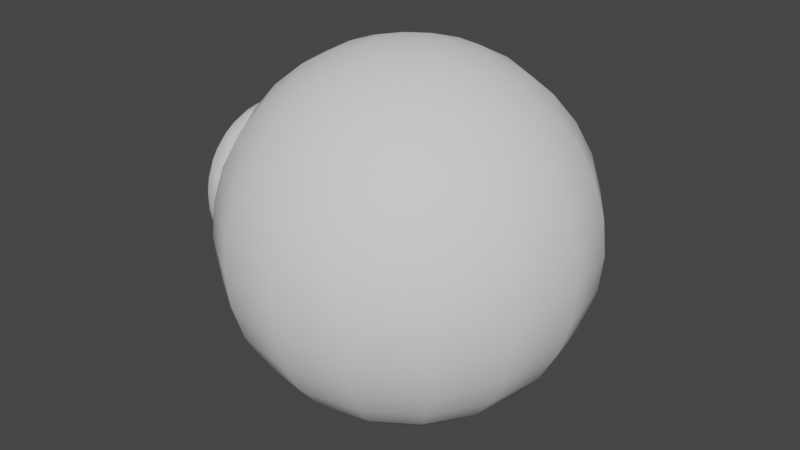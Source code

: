 # Source: Sphere.blend  (saved by Blender 2.80.37; exported with 4.5.12 LTS)
import bpy
from mathutils import Matrix  # noqa: F401  (used for matrix-valued properties, if any)

bpy.ops.wm.read_factory_settings(use_empty=True)
scene = bpy.context.scene
scene.name = 'Scene'

# ---- collections
col_collection = bpy.data.collections.new('Collection'); scene.collection.children.link(col_collection)

# ---- world
world_world = bpy.data.worlds.new('World'); scene.world = world_world
world_world.color = (0.05088, 0.05088, 0.05088)
world_world.use_sun_shadow = False
world_world.sun_shadow_jitter_overblur = 0.0

# ---- meshes
me_sphere_001 = bpy.data.meshes.new('Sphere.001')
me_sphere_001.from_pydata([(0.1951, 2.326e-09, 0.9808), (0.7071, 8.432e-09, 0.7071), (0.8315, 9.915e-09, 0.5556), (0.9239, 1.102e-08, 0.3827), (0.9808, 1.17e-08, 0.1951), (1.0, 1.192e-08, 7.55e-08), (0.9808, 1.17e-08, -0.1951), (0.9239, 1.102e-08, -0.3827), (0.8315, 9.915e-09, -0.5556), (0.7071, 8.432e-09, -0.7071), (0.5556, 6.625e-09, -0.8315), (0.3827, 4.563e-09, -0.9239), (0.1951, 2.326e-09, -0.9808), (0.1802, -0.07466, 0.9808), (0.3536, -0.1464, 0.9239), (0.5133, -0.2126, 0.8315), (0.6533, -0.2706, 0.7071), (0.7682, -0.3182, 0.5556), (0.8536, -0.3536, 0.3827), (0.9061, -0.3753, 0.1951), (0.9239, -0.3827, 7.55e-08), (0.9061, -0.3753, -0.1951), (0.8536, -0.3536, -0.3827), (0.7682, -0.3182, -0.5556), (0.6533, -0.2706, -0.7071), (0.5133, -0.2126, -0.8315), (0.3536, -0.1464, -0.9239), (0.1802, -0.07466, -0.9808), (0.1379, -0.1379, 0.9808), (0.2706, -0.2706, 0.9239), (0.3928, -0.3928, 0.8315), (0.5, -0.5, 0.7071), (0.5879, -0.5879, 0.5556), (0.6533, -0.6533, 0.3827), (0.6935, -0.6935, 0.1951), (0.7071, -0.7071, 7.55e-08), (0.6935, -0.6935, -0.1951), (0.6533, -0.6533, -0.3827), (0.5879, -0.5879, -0.5556), (0.5, -0.5, -0.7071), (0.3928, -0.3928, -0.8315), (0.2706, -0.2706, -0.9239), (0.1379, -0.1379, -0.9808), (0.07466, -0.1802, 0.9808), (0.1464, -0.3536, 0.9239), (0.2126, -0.5133, 0.8315), (0.2706, -0.6533, 0.7071), (0.3182, -0.7682, 0.5556), (0.3536, -0.8536, 0.3827), (0.3753, -0.9061, 0.1951), (0.3827, -0.9239, 7.55e-08), (0.3753, -0.9061, -0.1951), (0.3536, -0.8536, -0.3827), (0.3182, -0.7682, -0.5556), (0.2706, -0.6533, -0.7071), (0.2126, -0.5133, -0.8315), (0.1464, -0.3536, -0.9239), (0.07466, -0.1802, -0.9808), (-3.429e-07, -0.1951, 0.9808), (-3.779e-07, -0.3827, 0.9239), (-3.758e-07, -0.5556, 0.8315), (-3.889e-07, -0.7071, 0.7071), (-4.023e-07, -0.8315, 0.5556), (-3.714e-07, -0.9239, 0.3827), (-3.707e-07, -0.9808, 0.1951), (-4.301e-07, -1.0, 7.55e-08), (-3.707e-07, -0.9808, -0.1951), (-4.31e-07, -0.9239, -0.3827), (-4.023e-07, -0.8315, -0.5556), (-3.889e-07, -0.7071, -0.7071), (-3.758e-07, -0.5556, -0.8315), (-3.928e-07, -0.3827, -0.9239), (-3.429e-07, -0.1951, -0.9808), (-0.07466, -0.1802, 0.9808), (-0.1464, -0.3536, 0.9239), (-0.2126, -0.5133, 0.8315), (-0.2706, -0.6533, 0.7071), (-0.3182, -0.7682, 0.5556), (-0.3536, -0.8536, 0.3827), (-0.3753, -0.9061, 0.1951), (-0.3827, -0.9239, 7.55e-08), (-0.3753, -0.9061, -0.1951), (-0.3536, -0.8536, -0.3827), (-0.3182, -0.7682, -0.5556), (-0.2706, -0.6533, -0.7071), (-0.2126, -0.5133, -0.8315), (-0.1464, -0.3536, -0.9239), (-0.07466, -0.1802, -0.9808), (-0.138, -0.1379, 0.9808), (-0.2706, -0.2706, 0.9239), (-0.3928, -0.3928, 0.8315), (-0.5, -0.5, 0.7071), (-0.5879, -0.5879, 0.5556), (-0.6533, -0.6533, 0.3827), (-0.6935, -0.6935, 0.1951), (-0.7071, -0.7071, 7.55e-08), (-0.6935, -0.6935, -0.1951), (-0.6533, -0.6533, -0.3827), (-0.5879, -0.5879, -0.5556), (-0.5, -0.5, -0.7071), (-0.3928, -0.3928, -0.8315), (-0.2706, -0.2706, -0.9239), (-0.138, -0.1379, -0.9808), (-0.1802, -0.07466, 0.9808), (-0.3536, -0.1464, 0.9239), (-0.5133, -0.2126, 0.8315), (-0.6533, -0.2706, 0.7071), (-0.7682, -0.3182, 0.5556), (-0.8536, -0.3536, 0.3827), (-0.9061, -0.3753, 0.1951), (-0.9239, -0.3827, 7.55e-08), (-0.9061, -0.3753, -0.1951), (-0.8536, -0.3536, -0.3827), (-0.7682, -0.3182, -0.5556), (-0.6533, -0.2706, -0.7071), (-0.5133, -0.2126, -0.8315), (-0.3536, -0.1464, -0.9239), (-0.1802, -0.07466, -0.9808), (-0.1951, 6.669e-08, 0.9808), (-0.3827, 1.092e-07, 0.9239), (-0.5556, 1.369e-07, 0.8315), (-0.7071, 7.549e-08, 0.7071), (-0.8315, 2.23e-07, 0.5556), (-0.9239, 1.921e-07, 0.3827), (-0.9808, 1.318e-07, 0.1951), (-1.0, 2.21e-07, 7.55e-08), (-0.9808, 1.318e-07, -0.1951), (-0.9239, 2.517e-07, -0.3827), (-0.8315, 2.23e-07, -0.5556), (-0.7071, 7.549e-08, -0.7071), (-0.5556, 1.518e-07, -0.8315), (-0.3827, 1.688e-07, -0.9239), (-0.1951, 5.179e-08, -0.9808), (-3.258e-07, -3.886e-15, -1.0), (-0.1802, 0.07466, 0.9808), (-0.3536, 0.1464, 0.9239), (-0.5133, 0.2126, 0.8315), (-0.6533, 0.2706, 0.7071), (-0.7682, 0.3182, 0.5556), (-0.8536, 0.3536, 0.3827), (-0.9061, 0.3753, 0.1951), (-0.9239, 0.3827, 7.55e-08), (-0.9061, 0.3753, -0.1951), (-0.8536, 0.3536, -0.3827), (-0.7682, 0.3182, -0.5556), (-0.6533, 0.2706, -0.7071), (-0.5133, 0.2126, -0.8315), (-0.3536, 0.1464, -0.9239), (-0.1802, 0.07466, -0.9808), (-0.138, 0.1379, 0.9808), (-0.2706, 0.2706, 0.9239), (-0.3928, 0.3928, 0.8315), (-0.5, 0.5, 0.7071), (-0.5879, 0.5879, 0.5556), (-0.6533, 0.6533, 0.3827), (-0.6935, 0.6935, 0.1951), (-0.7071, 0.7071, 7.55e-08), (-0.6935, 0.6935, -0.1951), (-0.6533, 0.6533, -0.3827), (-0.5879, 0.5879, -0.5556), (-0.5, 0.5, -0.7071), (-0.3928, 0.3928, -0.8315), (-0.2706, 0.2706, -0.9239), (-0.1379, 0.1379, -0.9808), (-4.505e-07, 3.01e-07, 1.0), (-0.07466, 0.1802, 0.9808), (-0.1464, 0.3536, 0.9239), (-0.2126, 0.5133, 0.8315), (-0.2706, 0.6533, 0.7071), (-0.3182, 0.7682, 0.5556), (-0.3536, 0.8536, 0.3827), (-0.3753, 0.9061, 0.1951), (-0.3827, 0.9239, 7.55e-08), (-0.3753, 0.9061, -0.1951), (-0.3536, 0.8536, -0.3827), (-0.3182, 0.7682, -0.5556), (-0.2706, 0.6533, -0.7071), (-0.2126, 0.5133, -0.8315), (-0.1464, 0.3536, -0.9239), (-0.07466, 0.1802, -0.9808), (-2.432e-07, 0.1951, 0.9808), (-1.784e-07, 0.3827, 0.9239), (-7.613e-08, 0.5556, 0.8315), (-9.284e-08, 0.7071, 0.7071), (8.449e-08, 0.8315, 0.5556), (2.378e-08, 0.9239, 0.3827), (-6.63e-08, 0.9808, 0.1951), (5.268e-08, 1.0, 7.55e-08), (-6.63e-08, 0.9808, -0.1951), (5.359e-08, 0.9239, -0.3827), (8.449e-08, 0.8315, -0.5556), (-9.284e-08, 0.7071, -0.7071), (-7.613e-08, 0.5556, -0.8315), (-1.039e-07, 0.3827, -0.9239), (-2.655e-07, 0.1951, -0.9808), (0.07466, 0.1802, 0.9808), (0.1464, 0.3536, 0.9239), (0.2126, 0.5133, 0.8315), (0.2706, 0.6533, 0.7071), (0.3182, 0.7682, 0.5556), (0.3536, 0.8536, 0.3827), (0.3753, 0.9061, 0.1951), (0.3827, 0.9239, 7.55e-08), (0.3753, 0.9061, -0.1951), (0.3536, 0.8536, -0.3827), (0.3182, 0.7682, -0.5556), (0.2706, 0.6533, -0.7071), (0.2126, 0.5133, -0.8315), (0.1464, 0.3536, -0.9239), (0.07466, 0.1802, -0.9808), (0.1379, 0.1379, 0.9808), (0.2706, 0.2706, 0.9239), (0.3928, 0.3928, 0.8315), (0.5, 0.5, 0.7071), (0.5879, 0.5879, 0.5556), (0.6533, 0.6533, 0.3827), (0.6935, 0.6935, 0.1951), (0.7071, 0.7071, 7.55e-08), (0.6935, 0.6935, -0.1951), (0.6533, 0.6533, -0.3827), (0.5879, 0.5879, -0.5556), (0.5, 0.5, -0.7071), (0.3928, 0.3928, -0.8315), (0.2706, 0.2706, -0.9239), (0.1379, 0.1379, -0.9808), (0.1802, 0.07466, 0.9808), (0.3536, 0.1464, 0.9239), (0.5133, 0.2126, 0.8315), (0.6533, 0.2706, 0.7071), (0.7682, 0.3182, 0.5556), (0.8536, 0.3536, 0.3827), (0.9061, 0.3753, 0.1951), (0.9239, 0.3827, 7.55e-08), (0.9061, 0.3753, -0.1951), (0.8536, 0.3536, -0.3827), (0.7682, 0.3182, -0.5556), (0.6533, 0.2706, -0.7071), (0.5133, 0.2126, -0.8315), (0.3536, 0.1464, -0.9239), (0.1802, 0.07466, -0.9808), (0.3827, -1.499e-07, 0.9239), (0.5556, -3.267e-07, 0.8315), (0.5289, -0.4873, 0.001838), (0.5289, -0.4502, -0.1846), (0.5289, -0.3446, -0.3427), (0.5289, -0.1865, -0.4483), (0.5289, -3.816e-05, -0.4854), (0.5289, 0.1864, -0.4483), (0.5289, 0.3445, -0.3427), (0.5289, 0.4501, -0.1846), (0.5289, 0.4872, 0.001838), (0.5289, 0.4501, 0.1883), (0.5289, 0.3445, 0.3464), (0.5289, 0.1864, 0.452), (0.5289, -3.807e-05, 0.4891), (0.5289, -0.1865, 0.452), (0.5289, -0.3446, 0.3464), (0.5289, -0.4502, 0.1883), (-1.086, -0.4003, 0.05075), (-1.127, -0.324, 0.001838), (-1.086, -0.4003, -0.04708), (-0.9419, -0.4873, 0.001838), (-1.039, -0.4419, 0.05075), (-1.039, -0.4419, -0.04708), (-1.086, -0.3511, -0.1965), (-1.086, -0.3885, -0.1061), (-1.127, -0.2994, -0.1222), (-1.039, -0.3896, -0.2125), (-0.9419, -0.4502, -0.1846), (-1.039, -0.427, -0.1221), (-1.086, -0.2485, -0.3158), (-1.086, -0.3176, -0.2466), (-1.127, -0.2291, -0.2273), (-1.039, -0.2779, -0.3452), (-0.9419, -0.3446, -0.3427), (-1.039, -0.3471, -0.276), (-1.086, -0.108, -0.3867), (-1.086, -0.1984, -0.3492), (-1.127, -0.124, -0.2975), (-1.039, -0.1239, -0.4251), (-0.9419, -0.1865, -0.4483), (-1.039, -0.2143, -0.3877), (-1.086, 0.04888, -0.3984), (-1.086, -0.04895, -0.3984), (-1.127, -3.823e-05, -0.3222), (-1.039, 0.04888, -0.44), (-0.9419, -3.823e-05, -0.4854), (-1.039, -0.04895, -0.44), (-1.086, 0.1983, -0.3492), (-1.086, 0.1079, -0.3867), (-1.127, 0.124, -0.2975), (-1.039, 0.2143, -0.3877), (-0.9419, 0.1864, -0.4483), (-1.039, 0.1239, -0.4251), (-1.086, 0.3176, -0.2466), (-1.086, 0.2484, -0.3158), (-1.127, 0.2291, -0.2273), (-1.039, 0.347, -0.276), (-0.9419, 0.3445, -0.3427), (-1.039, 0.2778, -0.3452), (-1.086, 0.3885, -0.1061), (-1.086, 0.351, -0.1965), (-1.127, 0.2993, -0.1222), (-1.039, 0.4269, -0.1221), (-0.9419, 0.4501, -0.1846), (-1.039, 0.3895, -0.2125), (-1.086, 0.4002, 0.05075), (-1.086, 0.4002, -0.04708), (-1.127, 0.324, 0.001838), (-1.039, 0.4418, 0.05075), (-0.9419, 0.4872, 0.001838), (-1.039, 0.4418, -0.04708), (-1.086, 0.351, 0.2002), (-1.086, 0.3885, 0.1098), (-1.127, 0.2993, 0.1258), (-1.039, 0.3895, 0.2161), (-0.9419, 0.4501, 0.1883), (-1.039, 0.4269, 0.1257), (-1.086, 0.2484, 0.3194), (-1.086, 0.3176, 0.2503), (-1.127, 0.2291, 0.2309), (-1.039, 0.2778, 0.3489), (-0.9419, 0.3445, 0.3464), (-1.039, 0.347, 0.2797), (-1.086, 0.1079, 0.3903), (-1.086, 0.1983, 0.3529), (-1.127, 0.124, 0.3012), (-1.039, 0.1239, 0.4288), (-0.9419, 0.1864, 0.452), (-1.039, 0.2143, 0.3914), (-1.086, -0.04895, 0.4021), (-1.086, 0.04888, 0.4021), (-1.127, -3.834e-05, 0.3258), (-1.039, -0.04895, 0.4437), (-0.9419, -3.826e-05, 0.4891), (-1.039, 0.04888, 0.4437), (-1.086, -0.1984, 0.3529), (-1.086, -0.108, 0.3903), (-1.127, -0.124, 0.3012), (-1.039, -0.2143, 0.3914), (-0.9419, -0.1865, 0.452), (-1.039, -0.1239, 0.4288), (-1.086, -0.3176, 0.2503), (-1.086, -0.2485, 0.3194), (-1.127, -0.2291, 0.2309), (-1.039, -0.3471, 0.2797), (-0.9419, -0.3446, 0.3464), (-1.039, -0.2779, 0.3489), (-1.086, -0.3885, 0.1098), (-1.086, -0.3511, 0.2002), (-1.127, -0.2994, 0.1258), (-1.039, -0.427, 0.1257), (-0.9419, -0.4502, 0.1883), (-1.039, -0.3896, 0.2161)], [], [(3, 2, 17, 18), (11, 10, 25, 26), (4, 3, 18, 19), (12, 11, 26, 27), (5, 4, 19, 20), (0, 164, 13), (133, 12, 27), (6, 5, 20, 21), (240, 0, 13, 14), (7, 6, 21, 22), (241, 240, 14, 15), (8, 7, 22, 23), (1, 241, 15, 16), (9, 8, 23, 24), (2, 1, 16, 17), (10, 9, 24, 25), (17, 16, 31, 32), (25, 24, 39, 40), (18, 17, 32, 33), (26, 25, 40, 41), (19, 18, 33, 34), (27, 26, 41, 42), (20, 19, 34, 35), (13, 164, 28), (133, 27, 42), (21, 20, 35, 36), (14, 13, 28, 29), (22, 21, 36, 37), (15, 14, 29, 30), (23, 22, 37, 38), (16, 15, 30, 31), (24, 23, 38, 39), (36, 35, 50, 51), (29, 28, 43, 44), (37, 36, 51, 52), (30, 29, 44, 45), (38, 37, 52, 53), (31, 30, 45, 46), (39, 38, 53, 54), (32, 31, 46, 47), (40, 39, 54, 55), (33, 32, 47, 48), (41, 40, 55, 56), (34, 33, 48, 49), (42, 41, 56, 57), (35, 34, 49, 50), (28, 164, 43), (133, 42, 57), (55, 54, 69, 70), (48, 47, 62, 63), (56, 55, 70, 71), (49, 48, 63, 64), (57, 56, 71, 72), (50, 49, 64, 65), (43, 164, 58), (133, 57, 72), (51, 50, 65, 66), (44, 43, 58, 59), (52, 51, 66, 67), (45, 44, 59, 60), (53, 52, 67, 68), (46, 45, 60, 61), (54, 53, 68, 69), (47, 46, 61, 62), (59, 58, 73, 74), (67, 66, 81, 82), (60, 59, 74, 75), (68, 67, 82, 83), (61, 60, 75, 76), (69, 68, 83, 84), (62, 61, 76, 77), (70, 69, 84, 85), (63, 62, 77, 78), (71, 70, 85, 86), (64, 63, 78, 79), (72, 71, 86, 87), (65, 64, 79, 80), (58, 164, 73), (133, 72, 87), (66, 65, 80, 81), (78, 77, 92, 93), (86, 85, 100, 101), (79, 78, 93, 94), (87, 86, 101, 102), (80, 79, 94, 95), (73, 164, 88), (133, 87, 102), (81, 80, 95, 96), (74, 73, 88, 89), (82, 81, 96, 97), (75, 74, 89, 90), (83, 82, 97, 98), (76, 75, 90, 91), (84, 83, 98, 99), (77, 76, 91, 92), (85, 84, 99, 100), (97, 96, 111, 112), (90, 89, 104, 105), (98, 97, 112, 113), (91, 90, 105, 106), (99, 98, 113, 114), (92, 91, 106, 107), (100, 99, 114, 115), (93, 92, 107, 108), (101, 100, 115, 116), (94, 93, 108, 109), (102, 101, 116, 117), (95, 94, 109, 110), (88, 164, 103), (133, 102, 117), (96, 95, 110, 111), (89, 88, 103, 104), (116, 115, 130, 131), (109, 108, 123, 124), (117, 116, 131, 132), (110, 109, 124, 125), (103, 164, 118), (133, 117, 132), (111, 110, 125, 126), (104, 103, 118, 119), (112, 111, 126, 127), (105, 104, 119, 120), (113, 112, 127, 128), (106, 105, 120, 121), (114, 113, 128, 129), (107, 106, 121, 122), (115, 114, 129, 130), (108, 107, 122, 123), (128, 127, 143, 144), (121, 120, 136, 137), (129, 128, 144, 145), (122, 121, 137, 138), (130, 129, 145, 146), (123, 122, 138, 139), (131, 130, 146, 147), (124, 123, 139, 140), (132, 131, 147, 148), (125, 124, 140, 141), (118, 164, 134), (133, 132, 148), (126, 125, 141, 142), (119, 118, 134, 135), (127, 126, 142, 143), (120, 119, 135, 136), (148, 147, 162, 163), (141, 140, 155, 156), (134, 164, 149), (133, 148, 163), (142, 141, 156, 157), (135, 134, 149, 150), (143, 142, 157, 158), (136, 135, 150, 151), (144, 143, 158, 159), (137, 136, 151, 152), (145, 144, 159, 160), (138, 137, 152, 153), (146, 145, 160, 161), (139, 138, 153, 154), (147, 146, 161, 162), (140, 139, 154, 155), (152, 151, 167, 168), (160, 159, 175, 176), (153, 152, 168, 169), (161, 160, 176, 177), (154, 153, 169, 170), (162, 161, 177, 178), (155, 154, 170, 171), (163, 162, 178, 179), (156, 155, 171, 172), (149, 164, 165), (133, 163, 179), (157, 156, 172, 173), (150, 149, 165, 166), (158, 157, 173, 174), (151, 150, 166, 167), (159, 158, 174, 175), (172, 171, 186, 187), (165, 164, 180), (133, 179, 194), (173, 172, 187, 188), (166, 165, 180, 181), (174, 173, 188, 189), (167, 166, 181, 182), (175, 174, 189, 190), (168, 167, 182, 183), (176, 175, 190, 191), (169, 168, 183, 184), (177, 176, 191, 192), (170, 169, 184, 185), (178, 177, 192, 193), (171, 170, 185, 186), (179, 178, 193, 194), (191, 190, 205, 206), (184, 183, 198, 199), (192, 191, 206, 207), (185, 184, 199, 200), (193, 192, 207, 208), (186, 185, 200, 201), (194, 193, 208, 209), (187, 186, 201, 202), (180, 164, 195), (133, 194, 209), (188, 187, 202, 203), (181, 180, 195, 196), (189, 188, 203, 204), (182, 181, 196, 197), (190, 189, 204, 205), (183, 182, 197, 198), (195, 164, 210), (133, 209, 224), (203, 202, 217, 218), (196, 195, 210, 211), (204, 203, 218, 219), (197, 196, 211, 212), (205, 204, 219, 220), (198, 197, 212, 213), (206, 205, 220, 221), (199, 198, 213, 214), (207, 206, 221, 222), (200, 199, 214, 215), (208, 207, 222, 223), (201, 200, 215, 216), (209, 208, 223, 224), (202, 201, 216, 217), (214, 213, 228, 229), (222, 221, 236, 237), (215, 214, 229, 230), (223, 222, 237, 238), (216, 215, 230, 231), (224, 223, 238, 239), (217, 216, 231, 232), (210, 164, 225), (133, 224, 239), (218, 217, 232, 233), (211, 210, 225, 226), (219, 218, 233, 234), (212, 211, 226, 227), (220, 219, 234, 235), (213, 212, 227, 228), (221, 220, 235, 236), (233, 232, 5, 6), (226, 225, 0, 240), (234, 233, 6, 7), (227, 226, 240, 241), (235, 234, 7, 8), (228, 227, 241, 1), (236, 235, 8, 9), (229, 228, 1, 2), (237, 236, 9, 10), (230, 229, 2, 3), (238, 237, 10, 11), (231, 230, 3, 4), (239, 238, 11, 12), (232, 231, 4, 5), (225, 164, 0), (133, 239, 12), (275, 267, 264, 271), (287, 279, 276, 283), (293, 285, 282, 289), (299, 291, 288, 295), (305, 297, 294, 301), (311, 303, 300, 307), (317, 309, 306, 313), (323, 315, 312, 319), (329, 321, 318, 325), (335, 327, 324, 331), (341, 333, 330, 337), (347, 339, 336, 343), (353, 345, 342, 349), (257, 352, 261, 242), (281, 273, 270, 277), (242, 243, 244, 245, 246, 247, 248, 249, 250, 251, 252, 253, 254, 255, 256, 257), (266, 259, 350, 344, 338, 332, 326, 320, 314, 308, 302, 296, 290, 284, 278, 272), (243, 268, 274, 244), (244, 274, 280, 245), (245, 280, 286, 246), (246, 286, 292, 247), (247, 292, 298, 248), (248, 298, 304, 249), (249, 304, 310, 250), (250, 310, 316, 251), (251, 316, 322, 252), (252, 322, 328, 253), (253, 328, 334, 254), (254, 334, 340, 255), (255, 340, 346, 256), (256, 346, 352, 257), (269, 263, 260, 265), (242, 261, 268, 243), (258, 259, 260), (261, 262, 263), (264, 265, 266), (267, 268, 269), (270, 271, 272), (273, 274, 275), (276, 277, 278), (279, 280, 281), (282, 283, 284), (285, 286, 287), (288, 289, 290), (291, 292, 293), (294, 295, 296), (297, 298, 299), (300, 301, 302), (303, 304, 305), (306, 307, 308), (309, 310, 311), (312, 313, 314), (315, 316, 317), (318, 319, 320), (321, 322, 323), (324, 325, 326), (327, 328, 329), (330, 331, 332), (333, 334, 335), (336, 337, 338), (339, 340, 341), (342, 343, 344), (345, 346, 347), (348, 349, 350), (351, 352, 353), (264, 267, 269, 265), (268, 261, 263, 269), (262, 258, 260, 263), (259, 266, 265, 260), (270, 273, 275, 271), (274, 268, 267, 275), (266, 272, 271, 264), (276, 279, 281, 277), (280, 274, 273, 281), (272, 278, 277, 270), (282, 285, 287, 283), (286, 280, 279, 287), (278, 284, 283, 276), (288, 291, 293, 289), (292, 286, 285, 293), (284, 290, 289, 282), (294, 297, 299, 295), (298, 292, 291, 299), (290, 296, 295, 288), (300, 303, 305, 301), (304, 298, 297, 305), (296, 302, 301, 294), (306, 309, 311, 307), (310, 304, 303, 311), (302, 308, 307, 300), (312, 315, 317, 313), (316, 310, 309, 317), (308, 314, 313, 306), (318, 321, 323, 319), (322, 316, 315, 323), (314, 320, 319, 312), (324, 327, 329, 325), (328, 322, 321, 329), (320, 326, 325, 318), (330, 333, 335, 331), (334, 328, 327, 335), (326, 332, 331, 324), (336, 339, 341, 337), (340, 334, 333, 341), (332, 338, 337, 330), (342, 345, 347, 343), (346, 340, 339, 347), (338, 344, 343, 336), (348, 351, 353, 349), (352, 346, 345, 353), (344, 350, 349, 342), (261, 352, 351, 262), (350, 259, 258, 348), (262, 351, 348, 258)])
me_sphere_001.polygons.foreach_set('use_smooth', [True] * 370)
_uv = me_sphere_001.uv_layers.new(name='UVMap')
_uv.uv.foreach_set('vector', [0.5414, 0.8529, 0.5414, 0.867, 0.5274, 0.867, 0.5274, 0.8529, 0.5414, 0.7405, 0.5414, 0.7546, 0.5274, 0.7546, 0.5274, 0.7405, 0.5414, 0.8389, 0.5414, 0.8529, 0.5274, 0.8529, 0.5274, 0.8389, 0.5414, 0.7265, 0.5414, 0.7405, 0.5274, 0.7405, 0.5274, 0.7265, 0.5414, 0.8248, 0.5414, 0.8389, 0.5274, 0.8389, 0.5274, 0.8248, 0.5414, 0.9232, 0.5344, 0.9372, 0.5274, 0.9232, 0.5344, 0.7124, 0.5414, 0.7265, 0.5274, 0.7265, 0.5414, 0.8108, 0.5414, 0.8248, 0.5274, 0.8248, 0.5274, 0.8108, 0.5414, 0.9091, 0.5414, 0.9232, 0.5274, 0.9232, 0.5274, 0.9091, 0.5414, 0.7967, 0.5414, 0.8108, 0.5274, 0.8108, 0.5274, 0.7967, 0.5414, 0.8951, 0.5414, 0.9091, 0.5274, 0.9091, 0.5274, 0.8951, 0.5414, 0.7827, 0.5414, 0.7967, 0.5274, 0.7967, 0.5274, 0.7827, 0.5414, 0.881, 0.5414, 0.8951, 0.5274, 0.8951, 0.5274, 0.881, 0.5414, 0.7686, 0.5414, 0.7827, 0.5274, 0.7827, 0.5274, 0.7686, 0.5414, 0.867, 0.5414, 0.881, 0.5274, 0.881, 0.5274, 0.867, 0.5414, 0.7546, 0.5414, 0.7686, 0.5274, 0.7686, 0.5274, 0.7546, 0.5274, 0.867, 0.5274, 0.881, 0.5133, 0.881, 0.5133, 0.867, 0.5274, 0.7546, 0.5274, 0.7686, 0.5133, 0.7686, 0.5133, 0.7546, 0.5274, 0.8529, 0.5274, 0.867, 0.5133, 0.867, 0.5133, 0.8529, 0.5274, 0.7405, 0.5274, 0.7546, 0.5133, 0.7546, 0.5133, 0.7405, 0.5274, 0.8389, 0.5274, 0.8529, 0.5133, 0.8529, 0.5133, 0.8389, 0.5274, 0.7265, 0.5274, 0.7405, 0.5133, 0.7405, 0.5133, 0.7265, 0.5274, 0.8248, 0.5274, 0.8389, 0.5133, 0.8389, 0.5133, 0.8248, 0.5274, 0.9232, 0.5204, 0.9372, 0.5133, 0.9232, 0.5204, 0.7124, 0.5274, 0.7265, 0.5133, 0.7265, 0.5274, 0.8108, 0.5274, 0.8248, 0.5133, 0.8248, 0.5133, 0.8108, 0.5274, 0.9091, 0.5274, 0.9232, 0.5133, 0.9232, 0.5133, 0.9091, 0.5274, 0.7967, 0.5274, 0.8108, 0.5133, 0.8108, 0.5133, 0.7967, 0.5274, 0.8951, 0.5274, 0.9091, 0.5133, 0.9091, 0.5133, 0.8951, 0.5274, 0.7827, 0.5274, 0.7967, 0.5133, 0.7967, 0.5133, 0.7827, 0.5274, 0.881, 0.5274, 0.8951, 0.5133, 0.8951, 0.5133, 0.881, 0.5274, 0.7686, 0.5274, 0.7827, 0.5133, 0.7827, 0.5133, 0.7686, 0.5133, 0.8108, 0.5133, 0.8248, 0.4993, 0.8248, 0.4993, 0.8108, 0.5133, 0.9091, 0.5133, 0.9232, 0.4993, 0.9232, 0.4993, 0.9091, 0.5133, 0.7967, 0.5133, 0.8108, 0.4993, 0.8108, 0.4993, 0.7967, 0.5133, 0.8951, 0.5133, 0.9091, 0.4993, 0.9091, 0.4993, 0.8951, 0.5133, 0.7827, 0.5133, 0.7967, 0.4993, 0.7967, 0.4993, 0.7827, 0.5133, 0.881, 0.5133, 0.8951, 0.4993, 0.8951, 0.4993, 0.881, 0.5133, 0.7686, 0.5133, 0.7827, 0.4993, 0.7827, 0.4993, 0.7686, 0.5133, 0.867, 0.5133, 0.881, 0.4993, 0.881, 0.4993, 0.867, 0.5133, 0.7546, 0.5133, 0.7686, 0.4993, 0.7686, 0.4993, 0.7546, 0.5133, 0.8529, 0.5133, 0.867, 0.4993, 0.867, 0.4993, 0.8529, 0.5133, 0.7405, 0.5133, 0.7546, 0.4993, 0.7546, 0.4993, 0.7405, 0.5133, 0.8389, 0.5133, 0.8529, 0.4993, 0.8529, 0.4993, 0.8389, 0.5133, 0.7265, 0.5133, 0.7405, 0.4993, 0.7405, 0.4993, 0.7265, 0.5133, 0.8248, 0.5133, 0.8389, 0.4993, 0.8389, 0.4993, 0.8248, 0.5133, 0.9232, 0.5063, 0.9372, 0.4993, 0.9232, 0.5063, 0.7124, 0.5133, 0.7265, 0.4993, 0.7265, 0.4993, 0.7546, 0.4993, 0.7686, 0.4852, 0.7686, 0.4852, 0.7546, 0.4993, 0.8529, 0.4993, 0.867, 0.4852, 0.867, 0.4852, 0.8529, 0.4993, 0.7405, 0.4993, 0.7546, 0.4852, 0.7546, 0.4852, 0.7405, 0.4993, 0.8389, 0.4993, 0.8529, 0.4852, 0.8529, 0.4852, 0.8389, 0.4993, 0.7265, 0.4993, 0.7405, 0.4852, 0.7405, 0.4852, 0.7265, 0.4993, 0.8248, 0.4993, 0.8389, 0.4852, 0.8389, 0.4852, 0.8248, 0.4993, 0.9232, 0.4923, 0.9372, 0.4852, 0.9232, 0.4923, 0.7124, 0.4993, 0.7265, 0.4852, 0.7265, 0.4993, 0.8108, 0.4993, 0.8248, 0.4852, 0.8248, 0.4852, 0.8108, 0.4993, 0.9091, 0.4993, 0.9232, 0.4852, 0.9232, 0.4852, 0.9091, 0.4993, 0.7967, 0.4993, 0.8108, 0.4852, 0.8108, 0.4852, 0.7967, 0.4993, 0.8951, 0.4993, 0.9091, 0.4852, 0.9091, 0.4852, 0.8951, 0.4993, 0.7827, 0.4993, 0.7967, 0.4852, 0.7967, 0.4852, 0.7827, 0.4993, 0.881, 0.4993, 0.8951, 0.4852, 0.8951, 0.4852, 0.881, 0.4993, 0.7686, 0.4993, 0.7827, 0.4852, 0.7827, 0.4852, 0.7686, 0.4993, 0.867, 0.4993, 0.881, 0.4852, 0.881, 0.4852, 0.867, 0.4852, 0.9091, 0.4852, 0.9232, 0.4712, 0.9232, 0.4712, 0.9091, 0.4852, 0.7967, 0.4852, 0.8108, 0.4712, 0.8108, 0.4712, 0.7967, 0.4852, 0.8951, 0.4852, 0.9091, 0.4712, 0.9091, 0.4712, 0.8951, 0.4852, 0.7827, 0.4852, 0.7967, 0.4712, 0.7967, 0.4712, 0.7827, 0.4852, 0.881, 0.4852, 0.8951, 0.4712, 0.8951, 0.4712, 0.881, 0.4852, 0.7686, 0.4852, 0.7827, 0.4712, 0.7827, 0.4712, 0.7686, 0.4852, 0.867, 0.4852, 0.881, 0.4712, 0.881, 0.4712, 0.867, 0.4852, 0.7546, 0.4852, 0.7686, 0.4712, 0.7686, 0.4712, 0.7546, 0.4852, 0.8529, 0.4852, 0.867, 0.4712, 0.867, 0.4712, 0.8529, 0.4852, 0.7405, 0.4852, 0.7546, 0.4712, 0.7546, 0.4712, 0.7405, 0.4852, 0.8389, 0.4852, 0.8529, 0.4712, 0.8529, 0.4712, 0.8389, 0.4852, 0.7265, 0.4852, 0.7405, 0.4712, 0.7405, 0.4712, 0.7265, 0.4852, 0.8248, 0.4852, 0.8389, 0.4712, 0.8389, 0.4712, 0.8248, 0.4852, 0.9232, 0.4782, 0.9372, 0.4712, 0.9232, 0.4782, 0.7124, 0.4852, 0.7265, 0.4712, 0.7265, 0.4852, 0.8108, 0.4852, 0.8248, 0.4712, 0.8248, 0.4712, 0.8108, 0.4712, 0.8529, 0.4712, 0.867, 0.4571, 0.867, 0.4571, 0.8529, 0.4712, 0.7405, 0.4712, 0.7546, 0.4571, 0.7546, 0.4571, 0.7405, 0.4712, 0.8389, 0.4712, 0.8529, 0.4571, 0.8529, 0.4571, 0.8389, 0.4712, 0.7265, 0.4712, 0.7405, 0.4571, 0.7405, 0.4571, 0.7265, 0.4712, 0.8248, 0.4712, 0.8389, 0.4571, 0.8389, 0.4571, 0.8248, 0.4712, 0.9232, 0.4642, 0.9372, 0.4571, 0.9232, 0.4642, 0.7124, 0.4712, 0.7265, 0.4571, 0.7265, 0.4712, 0.8108, 0.4712, 0.8248, 0.4571, 0.8248, 0.4571, 0.8108, 0.4712, 0.9091, 0.4712, 0.9232, 0.4571, 0.9232, 0.4571, 0.9091, 0.4712, 0.7967, 0.4712, 0.8108, 0.4571, 0.8108, 0.4571, 0.7967, 0.4712, 0.8951, 0.4712, 0.9091, 0.4571, 0.9091, 0.4571, 0.8951, 0.4712, 0.7827, 0.4712, 0.7967, 0.4571, 0.7967, 0.4571, 0.7827, 0.4712, 0.881, 0.4712, 0.8951, 0.4571, 0.8951, 0.4571, 0.881, 0.4712, 0.7686, 0.4712, 0.7827, 0.4571, 0.7827, 0.4571, 0.7686, 0.4712, 0.867, 0.4712, 0.881, 0.4571, 0.881, 0.4571, 0.867, 0.4712, 0.7546, 0.4712, 0.7686, 0.4571, 0.7686, 0.4571, 0.7546, 0.4571, 0.7967, 0.4571, 0.8108, 0.4431, 0.8108, 0.4431, 0.7967, 0.4571, 0.8951, 0.4571, 0.9091, 0.4431, 0.9091, 0.4431, 0.8951, 0.4571, 0.7827, 0.4571, 0.7967, 0.4431, 0.7967, 0.4431, 0.7827, 0.4571, 0.881, 0.4571, 0.8951, 0.4431, 0.8951, 0.4431, 0.881, 0.4571, 0.7686, 0.4571, 0.7827, 0.4431, 0.7827, 0.4431, 0.7686, 0.4571, 0.867, 0.4571, 0.881, 0.4431, 0.881, 0.4431, 0.867, 0.4571, 0.7546, 0.4571, 0.7686, 0.4431, 0.7686, 0.4431, 0.7546, 0.4571, 0.8529, 0.4571, 0.867, 0.4431, 0.867, 0.4431, 0.8529, 0.4571, 0.7405, 0.4571, 0.7546, 0.4431, 0.7546, 0.4431, 0.7405, 0.4571, 0.8389, 0.4571, 0.8529, 0.4431, 0.8529, 0.4431, 0.8389, 0.4571, 0.7265, 0.4571, 0.7405, 0.4431, 0.7405, 0.4431, 0.7265, 0.4571, 0.8248, 0.4571, 0.8389, 0.4431, 0.8389, 0.4431, 0.8248, 0.4571, 0.9232, 0.4501, 0.9372, 0.4431, 0.9232, 0.4501, 0.7124, 0.4571, 0.7265, 0.4431, 0.7265, 0.4571, 0.8108, 0.4571, 0.8248, 0.4431, 0.8248, 0.4431, 0.8108, 0.4571, 0.9091, 0.4571, 0.9232, 0.4431, 0.9232, 0.4431, 0.9091, 0.4431, 0.7405, 0.4431, 0.7546, 0.429, 0.7546, 0.429, 0.7405, 0.4431, 0.8389, 0.4431, 0.8529, 0.429, 0.8529, 0.429, 0.8389, 0.4431, 0.7265, 0.4431, 0.7405, 0.429, 0.7405, 0.429, 0.7265, 0.4431, 0.8248, 0.4431, 0.8389, 0.429, 0.8389, 0.429, 0.8248, 0.4431, 0.9232, 0.436, 0.9372, 0.429, 0.9232, 0.436, 0.7124, 0.4431, 0.7265, 0.429, 0.7265, 0.4431, 0.8108, 0.4431, 0.8248, 0.429, 0.8248, 0.429, 0.8108, 0.4431, 0.9091, 0.4431, 0.9232, 0.429, 0.9232, 0.429, 0.9091, 0.4431, 0.7967, 0.4431, 0.8108, 0.429, 0.8108, 0.429, 0.7967, 0.4431, 0.8951, 0.4431, 0.9091, 0.429, 0.9091, 0.429, 0.8951, 0.4431, 0.7827, 0.4431, 0.7967, 0.429, 0.7967, 0.429, 0.7827, 0.4431, 0.881, 0.4431, 0.8951, 0.429, 0.8951, 0.429, 0.881, 0.4431, 0.7686, 0.4431, 0.7827, 0.429, 0.7827, 0.429, 0.7686, 0.4431, 0.867, 0.4431, 0.881, 0.429, 0.881, 0.429, 0.867, 0.4431, 0.7546, 0.4431, 0.7686, 0.429, 0.7686, 0.429, 0.7546, 0.4431, 0.8529, 0.4431, 0.867, 0.429, 0.867, 0.429, 0.8529, 0.429, 0.7827, 0.429, 0.7967, 0.415, 0.7967, 0.415, 0.7827, 0.429, 0.881, 0.429, 0.8951, 0.415, 0.8951, 0.415, 0.881, 0.429, 0.7686, 0.429, 0.7827, 0.415, 0.7827, 0.415, 0.7686, 0.429, 0.867, 0.429, 0.881, 0.415, 0.881, 0.415, 0.867, 0.429, 0.7546, 0.429, 0.7686, 0.415, 0.7686, 0.415, 0.7546, 0.429, 0.8529, 0.429, 0.867, 0.415, 0.867, 0.415, 0.8529, 0.429, 0.7405, 0.429, 0.7546, 0.415, 0.7546, 0.415, 0.7405, 0.429, 0.8389, 0.429, 0.8529, 0.415, 0.8529, 0.415, 0.8389, 0.429, 0.7265, 0.429, 0.7405, 0.415, 0.7405, 0.415, 0.7265, 0.429, 0.8248, 0.429, 0.8389, 0.415, 0.8389, 0.415, 0.8248, 0.429, 0.9232, 0.422, 0.9372, 0.415, 0.9232, 0.422, 0.7124, 0.429, 0.7265, 0.415, 0.7265, 0.429, 0.8108, 0.429, 0.8248, 0.415, 0.8248, 0.415, 0.8108, 0.429, 0.9091, 0.429, 0.9232, 0.415, 0.9232, 0.415, 0.9091, 0.429, 0.7967, 0.429, 0.8108, 0.415, 0.8108, 0.415, 0.7967, 0.429, 0.8951, 0.429, 0.9091, 0.415, 0.9091, 0.415, 0.8951, 0.415, 0.7265, 0.415, 0.7405, 0.4009, 0.7405, 0.4009, 0.7265, 0.415, 0.8248, 0.415, 0.8389, 0.4009, 0.8389, 0.4009, 0.8248, 0.415, 0.9232, 0.4079, 0.9372, 0.4009, 0.9232, 0.4079, 0.7124, 0.415, 0.7265, 0.4009, 0.7265, 0.415, 0.8108, 0.415, 0.8248, 0.4009, 0.8248, 0.4009, 0.8108, 0.415, 0.9091, 0.415, 0.9232, 0.4009, 0.9232, 0.4009, 0.9091, 0.415, 0.7967, 0.415, 0.8108, 0.4009, 0.8108, 0.4009, 0.7967, 0.415, 0.8951, 0.415, 0.9091, 0.4009, 0.9091, 0.4009, 0.8951, 0.415, 0.7827, 0.415, 0.7967, 0.4009, 0.7967, 0.4009, 0.7827, 0.415, 0.881, 0.415, 0.8951, 0.4009, 0.8951, 0.4009, 0.881, 0.415, 0.7686, 0.415, 0.7827, 0.4009, 0.7827, 0.4009, 0.7686, 0.415, 0.867, 0.415, 0.881, 0.4009, 0.881, 0.4009, 0.867, 0.415, 0.7546, 0.415, 0.7686, 0.4009, 0.7686, 0.4009, 0.7546, 0.415, 0.8529, 0.415, 0.867, 0.4009, 0.867, 0.4009, 0.8529, 0.415, 0.7405, 0.415, 0.7546, 0.4009, 0.7546, 0.4009, 0.7405, 0.415, 0.8389, 0.415, 0.8529, 0.4009, 0.8529, 0.4009, 0.8389, 0.4009, 0.881, 0.4009, 0.8951, 0.3869, 0.8951, 0.3869, 0.881, 0.4009, 0.7686, 0.4009, 0.7827, 0.3869, 0.7827, 0.3869, 0.7686, 0.4009, 0.867, 0.4009, 0.881, 0.3869, 0.881, 0.3869, 0.867, 0.4009, 0.7546, 0.4009, 0.7686, 0.3869, 0.7686, 0.3869, 0.7546, 0.4009, 0.8529, 0.4009, 0.867, 0.3869, 0.867, 0.3869, 0.8529, 0.4009, 0.7405, 0.4009, 0.7546, 0.3869, 0.7546, 0.3869, 0.7405, 0.4009, 0.8389, 0.4009, 0.8529, 0.3869, 0.8529, 0.3869, 0.8389, 0.4009, 0.7265, 0.4009, 0.7405, 0.3869, 0.7405, 0.3869, 0.7265, 0.4009, 0.8248, 0.4009, 0.8389, 0.3869, 0.8389, 0.3869, 0.8248, 0.4009, 0.9232, 0.3939, 0.9372, 0.3869, 0.9232, 0.3939, 0.7124, 0.4009, 0.7265, 0.3869, 0.7265, 0.4009, 0.8108, 0.4009, 0.8248, 0.3869, 0.8248, 0.3869, 0.8108, 0.4009, 0.9091, 0.4009, 0.9232, 0.3869, 0.9232, 0.3869, 0.9091, 0.4009, 0.7967, 0.4009, 0.8108, 0.3869, 0.8108, 0.3869, 0.7967, 0.4009, 0.8951, 0.4009, 0.9091, 0.3869, 0.9091, 0.3869, 0.8951, 0.4009, 0.7827, 0.4009, 0.7967, 0.3869, 0.7967, 0.3869, 0.7827, 0.3869, 0.8248, 0.3869, 0.8389, 0.3728, 0.8389, 0.3728, 0.8248, 0.3869, 0.9232, 0.3798, 0.9372, 0.3728, 0.9232, 0.3798, 0.7124, 0.3869, 0.7265, 0.3728, 0.7265, 0.3869, 0.8108, 0.3869, 0.8248, 0.3728, 0.8248, 0.3728, 0.8108, 0.3869, 0.9091, 0.3869, 0.9232, 0.3728, 0.9232, 0.3728, 0.9091, 0.3869, 0.7967, 0.3869, 0.8108, 0.3728, 0.8108, 0.3728, 0.7967, 0.3869, 0.8951, 0.3869, 0.9091, 0.3728, 0.9091, 0.3728, 0.8951, 0.3869, 0.7827, 0.3869, 0.7967, 0.3728, 0.7967, 0.3728, 0.7827, 0.3869, 0.881, 0.3869, 0.8951, 0.3728, 0.8951, 0.3728, 0.881, 0.3869, 0.7686, 0.3869, 0.7827, 0.3728, 0.7827, 0.3728, 0.7686, 0.3869, 0.867, 0.3869, 0.881, 0.3728, 0.881, 0.3728, 0.867, 0.3869, 0.7546, 0.3869, 0.7686, 0.3728, 0.7686, 0.3728, 0.7546, 0.3869, 0.8529, 0.3869, 0.867, 0.3728, 0.867, 0.3728, 0.8529, 0.3869, 0.7405, 0.3869, 0.7546, 0.3728, 0.7546, 0.3728, 0.7405, 0.3869, 0.8389, 0.3869, 0.8529, 0.3728, 0.8529, 0.3728, 0.8389, 0.3869, 0.7265, 0.3869, 0.7405, 0.3728, 0.7405, 0.3728, 0.7265, 0.5977, 0.7686, 0.5977, 0.7827, 0.5836, 0.7827, 0.5836, 0.7686, 0.5977, 0.867, 0.5977, 0.881, 0.5836, 0.881, 0.5836, 0.867, 0.5977, 0.7546, 0.5977, 0.7686, 0.5836, 0.7686, 0.5836, 0.7546, 0.5977, 0.8529, 0.5977, 0.867, 0.5836, 0.867, 0.5836, 0.8529, 0.5977, 0.7405, 0.5977, 0.7546, 0.5836, 0.7546, 0.5836, 0.7405, 0.5977, 0.8389, 0.5977, 0.8529, 0.5836, 0.8529, 0.5836, 0.8389, 0.5977, 0.7265, 0.5977, 0.7405, 0.5836, 0.7405, 0.5836, 0.7265, 0.5977, 0.8248, 0.5977, 0.8389, 0.5836, 0.8389, 0.5836, 0.8248, 0.5977, 0.9232, 0.5906, 0.9372, 0.5836, 0.9232, 0.5906, 0.7124, 0.5977, 0.7265, 0.5836, 0.7265, 0.5977, 0.8108, 0.5977, 0.8248, 0.5836, 0.8248, 0.5836, 0.8108, 0.5977, 0.9091, 0.5977, 0.9232, 0.5836, 0.9232, 0.5836, 0.9091, 0.5977, 0.7967, 0.5977, 0.8108, 0.5836, 0.8108, 0.5836, 0.7967, 0.5977, 0.8951, 0.5977, 0.9091, 0.5836, 0.9091, 0.5836, 0.8951, 0.5977, 0.7827, 0.5977, 0.7967, 0.5836, 0.7967, 0.5836, 0.7827, 0.5977, 0.881, 0.5977, 0.8951, 0.5836, 0.8951, 0.5836, 0.881, 0.5836, 0.9232, 0.5766, 0.9372, 0.5696, 0.9232, 0.5766, 0.7124, 0.5836, 0.7265, 0.5696, 0.7265, 0.5836, 0.8108, 0.5836, 0.8248, 0.5696, 0.8248, 0.5696, 0.8108, 0.5836, 0.9091, 0.5836, 0.9232, 0.5696, 0.9232, 0.5696, 0.9091, 0.5836, 0.7967, 0.5836, 0.8108, 0.5696, 0.8108, 0.5696, 0.7967, 0.5836, 0.8951, 0.5836, 0.9091, 0.5696, 0.9091, 0.5696, 0.8951, 0.5836, 0.7827, 0.5836, 0.7967, 0.5696, 0.7967, 0.5696, 0.7827, 0.5836, 0.881, 0.5836, 0.8951, 0.5696, 0.8951, 0.5696, 0.881, 0.5836, 0.7686, 0.5836, 0.7827, 0.5696, 0.7827, 0.5696, 0.7686, 0.5836, 0.867, 0.5836, 0.881, 0.5696, 0.881, 0.5696, 0.867, 0.5836, 0.7546, 0.5836, 0.7686, 0.5696, 0.7686, 0.5696, 0.7546, 0.5836, 0.8529, 0.5836, 0.867, 0.5696, 0.867, 0.5696, 0.8529, 0.5836, 0.7405, 0.5836, 0.7546, 0.5696, 0.7546, 0.5696, 0.7405, 0.5836, 0.8389, 0.5836, 0.8529, 0.5696, 0.8529, 0.5696, 0.8389, 0.5836, 0.7265, 0.5836, 0.7405, 0.5696, 0.7405, 0.5696, 0.7265, 0.5836, 0.8248, 0.5836, 0.8389, 0.5696, 0.8389, 0.5696, 0.8248, 0.5696, 0.867, 0.5696, 0.881, 0.5555, 0.881, 0.5555, 0.867, 0.5696, 0.7546, 0.5696, 0.7686, 0.5555, 0.7686, 0.5555, 0.7546, 0.5696, 0.8529, 0.5696, 0.867, 0.5555, 0.867, 0.5555, 0.8529, 0.5696, 0.7405, 0.5696, 0.7546, 0.5555, 0.7546, 0.5555, 0.7405, 0.5696, 0.8389, 0.5696, 0.8529, 0.5555, 0.8529, 0.5555, 0.8389, 0.5696, 0.7265, 0.5696, 0.7405, 0.5555, 0.7405, 0.5555, 0.7265, 0.5696, 0.8248, 0.5696, 0.8389, 0.5555, 0.8389, 0.5555, 0.8248, 0.5696, 0.9232, 0.5625, 0.9372, 0.5555, 0.9232, 0.5625, 0.7124, 0.5696, 0.7265, 0.5555, 0.7265, 0.5696, 0.8108, 0.5696, 0.8248, 0.5555, 0.8248, 0.5555, 0.8108, 0.5696, 0.9091, 0.5696, 0.9232, 0.5555, 0.9232, 0.5555, 0.9091, 0.5696, 0.7967, 0.5696, 0.8108, 0.5555, 0.8108, 0.5555, 0.7967, 0.5696, 0.8951, 0.5696, 0.9091, 0.5555, 0.9091, 0.5555, 0.8951, 0.5696, 0.7827, 0.5696, 0.7967, 0.5555, 0.7967, 0.5555, 0.7827, 0.5696, 0.881, 0.5696, 0.8951, 0.5555, 0.8951, 0.5555, 0.881, 0.5696, 0.7686, 0.5696, 0.7827, 0.5555, 0.7827, 0.5555, 0.7686, 0.5555, 0.8108, 0.5555, 0.8248, 0.5414, 0.8248, 0.5414, 0.8108, 0.5555, 0.9091, 0.5555, 0.9232, 0.5414, 0.9232, 0.5414, 0.9091, 0.5555, 0.7967, 0.5555, 0.8108, 0.5414, 0.8108, 0.5414, 0.7967, 0.5555, 0.8951, 0.5555, 0.9091, 0.5414, 0.9091, 0.5414, 0.8951, 0.5555, 0.7827, 0.5555, 0.7967, 0.5414, 0.7967, 0.5414, 0.7827, 0.5555, 0.881, 0.5555, 0.8951, 0.5414, 0.8951, 0.5414, 0.881, 0.5555, 0.7686, 0.5555, 0.7827, 0.5414, 0.7827, 0.5414, 0.7686, 0.5555, 0.867, 0.5555, 0.881, 0.5414, 0.881, 0.5414, 0.867, 0.5555, 0.7546, 0.5555, 0.7686, 0.5414, 0.7686, 0.5414, 0.7546, 0.5555, 0.8529, 0.5555, 0.867, 0.5414, 0.867, 0.5414, 0.8529, 0.5555, 0.7405, 0.5555, 0.7546, 0.5414, 0.7546, 0.5414, 0.7405, 0.5555, 0.8389, 0.5555, 0.8529, 0.5414, 0.8529, 0.5414, 0.8389, 0.5555, 0.7265, 0.5555, 0.7405, 0.5414, 0.7405, 0.5414, 0.7265, 0.5555, 0.8248, 0.5555, 0.8389, 0.5414, 0.8389, 0.5414, 0.8248, 0.5555, 0.9232, 0.5485, 0.9372, 0.5414, 0.9232, 0.5485, 0.7124, 0.5555, 0.7265, 0.5414, 0.7265, 0.541, 0.2803, 0.5472, 0.2803, 0.5466, 0.283, 0.5417, 0.283, 0.51, 0.2803, 0.5163, 0.2803, 0.5156, 0.283, 0.5107, 0.283, 0.4945, 0.2803, 0.5008, 0.2803, 0.5001, 0.283, 0.4952, 0.283, 0.479, 0.2803, 0.4853, 0.2803, 0.4846, 0.283, 0.4797, 0.283, 0.4635, 0.2803, 0.4698, 0.2803, 0.4691, 0.283, 0.4642, 0.283, 0.448, 0.2803, 0.4543, 0.2803, 0.4536, 0.283, 0.4487, 0.283, 0.4325, 0.2803, 0.4388, 0.2803, 0.4381, 0.283, 0.4332, 0.283, 0.417, 0.2803, 0.4233, 0.2803, 0.4226, 0.283, 0.4177, 0.283, 0.4015, 0.2803, 0.4078, 0.2803, 0.4071, 0.283, 0.4022, 0.283, 0.386, 0.2803, 0.3923, 0.2803, 0.3916, 0.283, 0.3867, 0.283, 0.3706, 0.2803, 0.3768, 0.2803, 0.3761, 0.283, 0.3712, 0.283, 0.3551, 0.2803, 0.3613, 0.2803, 0.3606, 0.283, 0.3557, 0.283, 0.3396, 0.2803, 0.3458, 0.2803, 0.3451, 0.283, 0.3402, 0.283, 0.3349, 0.1614, 0.3349, 0.2746, 0.3194, 0.2746, 0.3194, 0.1614, 0.5255, 0.2803, 0.5317, 0.2803, 0.5311, 0.283, 0.5262, 0.283, 0.5705, 0.2855, 0.5841, 0.2828, 0.5956, 0.2751, 0.6033, 0.2636, 0.606, 0.25, 0.6033, 0.2364, 0.5956, 0.2249, 0.5841, 0.2172, 0.5705, 0.2145, 0.5569, 0.2172, 0.5454, 0.2249, 0.5377, 0.2364, 0.535, 0.25, 0.5377, 0.2636, 0.5454, 0.2751, 0.5569, 0.2828, 0.3989, 0.3077, 0.375, 0.3124, 0.3511, 0.3077, 0.3309, 0.2941, 0.3173, 0.2739, 0.3126, 0.25, 0.3173, 0.2261, 0.3309, 0.2059, 0.3511, 0.1923, 0.375, 0.1876, 0.3989, 0.1923, 0.4191, 0.2059, 0.4327, 0.2261, 0.4374, 0.25, 0.4327, 0.2739, 0.4191, 0.2941, 0.5519, 0.1614, 0.5519, 0.2746, 0.5364, 0.2746, 0.5364, 0.1614, 0.5364, 0.1614, 0.5364, 0.2746, 0.5209, 0.2746, 0.5209, 0.1614, 0.5209, 0.1614, 0.5209, 0.2746, 0.5054, 0.2746, 0.5054, 0.1614, 0.5054, 0.1614, 0.5054, 0.2746, 0.4899, 0.2746, 0.4899, 0.1614, 0.4899, 0.1614, 0.4899, 0.2746, 0.4744, 0.2746, 0.4744, 0.1614, 0.4744, 0.1614, 0.4744, 0.2746, 0.4589, 0.2746, 0.4589, 0.1614, 0.4589, 0.1614, 0.4589, 0.2746, 0.4434, 0.2746, 0.4434, 0.1614, 0.4434, 0.1614, 0.4434, 0.2746, 0.4279, 0.2746, 0.4279, 0.1614, 0.4279, 0.1614, 0.4279, 0.2746, 0.4124, 0.2746, 0.4124, 0.1614, 0.4124, 0.1614, 0.4124, 0.2746, 0.3969, 0.2746, 0.3969, 0.1614, 0.3969, 0.1614, 0.3969, 0.2746, 0.3814, 0.2746, 0.3814, 0.1614, 0.3814, 0.1614, 0.3814, 0.2746, 0.3659, 0.2746, 0.3659, 0.1614, 0.3659, 0.1614, 0.3659, 0.2746, 0.3504, 0.2746, 0.3504, 0.1614, 0.3504, 0.1614, 0.3504, 0.2746, 0.3349, 0.2746, 0.3349, 0.1614, 0.5565, 0.2803, 0.5627, 0.2803, 0.5621, 0.283, 0.5572, 0.283, 0.5674, 0.1614, 0.5674, 0.2746, 0.5519, 0.2746, 0.5519, 0.1614, 0.3247, 0.283, 0.322, 0.2854, 0.3207, 0.2833, 0.3194, 0.2746, 0.3241, 0.2779, 0.3194, 0.2779, 0.5466, 0.283, 0.5506, 0.2833, 0.5493, 0.2854, 0.5472, 0.2803, 0.5519, 0.2779, 0.5512, 0.2806, 0.5311, 0.283, 0.5351, 0.2833, 0.5338, 0.2854, 0.5317, 0.2803, 0.5364, 0.2779, 0.5357, 0.2806, 0.5156, 0.283, 0.5196, 0.2833, 0.5183, 0.2854, 0.5163, 0.2803, 0.5209, 0.2779, 0.5202, 0.2806, 0.5001, 0.283, 0.5041, 0.2833, 0.5028, 0.2854, 0.5008, 0.2803, 0.5054, 0.2779, 0.5047, 0.2806, 0.4846, 0.283, 0.4886, 0.2833, 0.4873, 0.2854, 0.4853, 0.2803, 0.4899, 0.2779, 0.4892, 0.2806, 0.4691, 0.283, 0.4731, 0.2833, 0.4718, 0.2854, 0.4698, 0.2803, 0.4744, 0.2779, 0.4737, 0.2806, 0.4536, 0.283, 0.4576, 0.2833, 0.4563, 0.2854, 0.4543, 0.2803, 0.4589, 0.2779, 0.4583, 0.2806, 0.4381, 0.283, 0.4421, 0.2833, 0.4408, 0.2854, 0.4388, 0.2803, 0.4434, 0.2779, 0.4428, 0.2806, 0.4226, 0.283, 0.4266, 0.2833, 0.4253, 0.2854, 0.4233, 0.2803, 0.4279, 0.2779, 0.4273, 0.2806, 0.4071, 0.283, 0.4111, 0.2833, 0.4098, 0.2854, 0.4078, 0.2803, 0.4124, 0.2779, 0.4118, 0.2806, 0.3916, 0.283, 0.3956, 0.2833, 0.3943, 0.2854, 0.3923, 0.2803, 0.3969, 0.2779, 0.3963, 0.2806, 0.3761, 0.283, 0.3801, 0.2833, 0.3788, 0.2854, 0.3768, 0.2803, 0.3814, 0.2779, 0.3808, 0.2806, 0.3606, 0.283, 0.3646, 0.2833, 0.3633, 0.2854, 0.3613, 0.2803, 0.3659, 0.2779, 0.3653, 0.2806, 0.3451, 0.283, 0.3491, 0.2833, 0.3478, 0.2854, 0.3458, 0.2803, 0.3504, 0.2779, 0.3498, 0.2806, 0.3296, 0.283, 0.3336, 0.2833, 0.3323, 0.2854, 0.3303, 0.2803, 0.3349, 0.2779, 0.3343, 0.2806, 0.5466, 0.283, 0.5472, 0.2803, 0.5512, 0.2806, 0.5506, 0.2833, 0.5519, 0.2746, 0.5674, 0.2746, 0.5627, 0.2803, 0.5565, 0.2803, 0.3241, 0.2803, 0.3247, 0.283, 0.3207, 0.2833, 0.3201, 0.2806, 0.375, 0.3124, 0.3989, 0.3077, 0.3945, 0.3182, 0.3831, 0.3205, 0.5311, 0.283, 0.5317, 0.2803, 0.5357, 0.2806, 0.5351, 0.2833, 0.5364, 0.2746, 0.5519, 0.2746, 0.5472, 0.2803, 0.541, 0.2803, 0.3989, 0.3077, 0.4191, 0.2941, 0.4191, 0.3056, 0.4095, 0.312, 0.5156, 0.283, 0.5163, 0.2803, 0.5202, 0.2806, 0.5196, 0.2833, 0.5209, 0.2746, 0.5364, 0.2746, 0.5317, 0.2803, 0.5255, 0.2803, 0.4191, 0.2941, 0.4327, 0.2739, 0.437, 0.2845, 0.4306, 0.2941, 0.5001, 0.283, 0.5008, 0.2803, 0.5047, 0.2806, 0.5041, 0.2833, 0.5054, 0.2746, 0.5209, 0.2746, 0.5163, 0.2803, 0.51, 0.2803, 0.4327, 0.2739, 0.4374, 0.25, 0.4455, 0.2581, 0.4432, 0.2695, 0.4846, 0.283, 0.4853, 0.2803, 0.4892, 0.2806, 0.4886, 0.2833, 0.4899, 0.2746, 0.5054, 0.2746, 0.5008, 0.2803, 0.4945, 0.2803, 0.4374, 0.25, 0.4327, 0.2261, 0.4432, 0.2305, 0.4455, 0.2419, 0.4691, 0.283, 0.4698, 0.2803, 0.4737, 0.2806, 0.4731, 0.2833, 0.4744, 0.2746, 0.4899, 0.2746, 0.4853, 0.2803, 0.479, 0.2803, 0.4327, 0.2261, 0.4191, 0.2059, 0.4306, 0.2059, 0.437, 0.2155, 0.4536, 0.283, 0.4543, 0.2803, 0.4583, 0.2806, 0.4576, 0.2833, 0.4589, 0.2746, 0.4744, 0.2746, 0.4698, 0.2803, 0.4635, 0.2803, 0.4191, 0.2059, 0.3989, 0.1923, 0.4095, 0.188, 0.4191, 0.1944, 0.4381, 0.283, 0.4388, 0.2803, 0.4428, 0.2806, 0.4421, 0.2833, 0.4434, 0.2746, 0.4589, 0.2746, 0.4543, 0.2803, 0.448, 0.2803, 0.3989, 0.1923, 0.375, 0.1876, 0.3831, 0.1795, 0.3945, 0.1818, 0.4226, 0.283, 0.4233, 0.2803, 0.4273, 0.2806, 0.4266, 0.2833, 0.4279, 0.2746, 0.4434, 0.2746, 0.4388, 0.2803, 0.4325, 0.2803, 0.375, 0.1876, 0.3511, 0.1923, 0.3555, 0.1818, 0.3669, 0.1795, 0.4071, 0.283, 0.4078, 0.2803, 0.4118, 0.2806, 0.4111, 0.2833, 0.4124, 0.2746, 0.4279, 0.2746, 0.4233, 0.2803, 0.417, 0.2803, 0.3511, 0.1923, 0.3309, 0.2059, 0.3309, 0.1944, 0.3405, 0.188, 0.3916, 0.283, 0.3923, 0.2803, 0.3963, 0.2806, 0.3956, 0.2833, 0.3969, 0.2746, 0.4124, 0.2746, 0.4078, 0.2803, 0.4015, 0.2803, 0.3309, 0.2059, 0.3173, 0.2261, 0.313, 0.2155, 0.3194, 0.2059, 0.3761, 0.283, 0.3768, 0.2803, 0.3808, 0.2806, 0.3801, 0.2833, 0.3814, 0.2746, 0.3969, 0.2746, 0.3923, 0.2803, 0.386, 0.2803, 0.3173, 0.2261, 0.3126, 0.25, 0.3045, 0.2419, 0.3068, 0.2305, 0.3606, 0.283, 0.3613, 0.2803, 0.3653, 0.2806, 0.3646, 0.2833, 0.3659, 0.2746, 0.3814, 0.2746, 0.3768, 0.2803, 0.3706, 0.2803, 0.3126, 0.25, 0.3173, 0.2739, 0.3068, 0.2695, 0.3045, 0.2581, 0.3451, 0.283, 0.3458, 0.2803, 0.3498, 0.2806, 0.3491, 0.2833, 0.3504, 0.2746, 0.3659, 0.2746, 0.3613, 0.2803, 0.3551, 0.2803, 0.3173, 0.2739, 0.3309, 0.2941, 0.3194, 0.2941, 0.313, 0.2845, 0.3296, 0.283, 0.3303, 0.2803, 0.3343, 0.2806, 0.3336, 0.2833, 0.3349, 0.2746, 0.3504, 0.2746, 0.3458, 0.2803, 0.3396, 0.2803, 0.3309, 0.2941, 0.3511, 0.3077, 0.3405, 0.312, 0.3309, 0.3056, 0.3194, 0.2746, 0.3349, 0.2746, 0.3303, 0.2803, 0.3241, 0.2803, 0.3511, 0.3077, 0.375, 0.3124, 0.3669, 0.3205, 0.3555, 0.3182, 0.3241, 0.2803, 0.3303, 0.2803, 0.3296, 0.283, 0.3247, 0.283])
me_sphere_001.use_remesh_preserve_volume = False
me_sphere_001.use_remesh_preserve_attributes = False
me_sphere_001.use_mirror_vertex_groups = False
me_sphere_001.update()

# ---- objects
ob_sphere_001 = bpy.data.objects.new('Sphere.001', me_sphere_001)

# ---- transforms, parenting, visibility, modifiers, constraints
ob_sphere_001.location = (0.0, 0.0, 0.0)
ob_sphere_001.scale = (1.088, 1.088, 1.088)
ob_sphere_001.lineart.crease_threshold = 0.0

# ---- collection membership
col_collection.objects.link(ob_sphere_001)

# ---- scene / render settings (as saved in the file)
scene.frame_start = 1; scene.frame_end = 250; scene.frame_set(1)
scene.render.engine = 'BLENDER_EEVEE_NEXT'
scene.render.motion_blur_shutter = 1.0
scene.cycles.use_denoising = False
scene.cycles.samples = 128
scene.cycles.sampling_pattern = 'TABULATED_SOBOL'
scene.cycles.use_adaptive_sampling = False
scene.cycles.use_light_tree = False
scene.view_settings.view_transform = 'Filmic'
bpy.context.view_layer.update()

# ---- added for rendering (the .blend has no active camera and no usable light): camera, sun
cam_auto = bpy.data.cameras.new('AutoCamera')
cam_auto.lens = 50.0
cam_auto.sensor_width = 36.0
cam_auto.clip_end = 1000.0
ob_auto_camera = bpy.data.objects.new('AutoCamera', cam_auto)
scene.collection.objects.link(ob_auto_camera)
ob_auto_camera.location = (3.49277, -4.2741, 2.8494)
ob_auto_camera.rotation_euler = (1.09748, -7.21219e-08, 0.694738)
scene.camera = ob_auto_camera
light_auto_sun = bpy.data.lights.new('AutoSun', 'SUN')
light_auto_sun.energy = 3.0
light_auto_sun.angle = 0.0523599
ob_auto_sun = bpy.data.objects.new('AutoSun', light_auto_sun)
scene.collection.objects.link(ob_auto_sun)
ob_auto_sun.rotation_euler = (0.872665, 0.174533, 0.523599)
bpy.context.view_layer.update()
